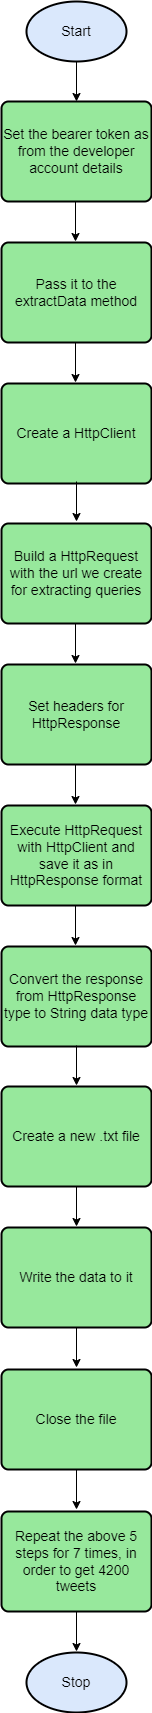

The diagram above was exported from draw.io. Its source (the exported page's mxGraphModel, read from the mxfile embedded in the PNG):
<mxGraphModel dx="868" dy="553" grid="1" gridSize="10" guides="1" tooltips="1" connect="1" arrows="1" fold="1" page="1" pageScale="1" pageWidth="850" pageHeight="1100" math="0" shadow="0">
  <root>
    <mxCell id="0" />
    <mxCell id="1" parent="0" />
    <mxCell id="WS8nzpArUCzPA9HUMViV-1" value="&lt;font style=&quot;font-size: 14px&quot;&gt;&lt;font style=&quot;font-size: 14px&quot;&gt;Sta&lt;/font&gt;rt&lt;/font&gt;" style="strokeWidth=2;html=1;shape=mxgraph.flowchart.start_1;whiteSpace=wrap;fillColor=#DAE8FC;strokeColor=#000000;" parent="1" vertex="1">
      <mxGeometry x="375" y="30" width="100" height="60" as="geometry" />
    </mxCell>
    <mxCell id="WS8nzpArUCzPA9HUMViV-2" value="Set the bearer token as from the developer account details" style="rounded=1;whiteSpace=wrap;html=1;absoluteArcSize=1;arcSize=14;strokeWidth=2;fontSize=14;fillColor=#97E89C;strokeColor=#000000;" parent="1" vertex="1">
      <mxGeometry x="350" y="130" width="150" height="100" as="geometry" />
    </mxCell>
    <mxCell id="WS8nzpArUCzPA9HUMViV-4" value="" style="endArrow=classic;html=1;rounded=0;fontSize=14;exitX=0.5;exitY=1;exitDx=0;exitDy=0;exitPerimeter=0;" parent="1" source="WS8nzpArUCzPA9HUMViV-1" target="WS8nzpArUCzPA9HUMViV-2" edge="1">
      <mxGeometry width="50" height="50" relative="1" as="geometry">
        <mxPoint x="400" y="290" as="sourcePoint" />
        <mxPoint x="450" y="240" as="targetPoint" />
      </mxGeometry>
    </mxCell>
    <mxCell id="WS8nzpArUCzPA9HUMViV-5" value="Pass it to the extractData method" style="rounded=1;whiteSpace=wrap;html=1;absoluteArcSize=1;arcSize=14;strokeWidth=2;fontSize=14;fillColor=#97E89C;strokeColor=#000000;" parent="1" vertex="1">
      <mxGeometry x="350" y="271" width="150" height="100" as="geometry" />
    </mxCell>
    <mxCell id="WS8nzpArUCzPA9HUMViV-6" value="" style="endArrow=classic;html=1;rounded=0;fontSize=14;exitX=0.5;exitY=1;exitDx=0;exitDy=0;exitPerimeter=0;" parent="1" edge="1">
      <mxGeometry width="50" height="50" relative="1" as="geometry">
        <mxPoint x="424" y="230" as="sourcePoint" />
        <mxPoint x="424" y="270" as="targetPoint" />
      </mxGeometry>
    </mxCell>
    <mxCell id="WS8nzpArUCzPA9HUMViV-7" value="" style="endArrow=classic;html=1;rounded=0;fontSize=14;exitX=0.5;exitY=1;exitDx=0;exitDy=0;exitPerimeter=0;" parent="1" edge="1">
      <mxGeometry width="50" height="50" relative="1" as="geometry">
        <mxPoint x="424" y="371" as="sourcePoint" />
        <mxPoint x="424" y="411" as="targetPoint" />
      </mxGeometry>
    </mxCell>
    <mxCell id="WS8nzpArUCzPA9HUMViV-8" value="Create a HttpClient" style="rounded=1;whiteSpace=wrap;html=1;absoluteArcSize=1;arcSize=14;strokeWidth=2;fontSize=14;fillColor=#97E89C;strokeColor=#000000;" parent="1" vertex="1">
      <mxGeometry x="350" y="412" width="150" height="100" as="geometry" />
    </mxCell>
    <mxCell id="WS8nzpArUCzPA9HUMViV-9" value="Build a HttpRequest with the url we create for extracting queries" style="rounded=1;whiteSpace=wrap;html=1;absoluteArcSize=1;arcSize=14;strokeWidth=2;fontSize=14;fillColor=#97E89C;strokeColor=#000000;" parent="1" vertex="1">
      <mxGeometry x="350" y="552" width="150" height="100" as="geometry" />
    </mxCell>
    <mxCell id="WS8nzpArUCzPA9HUMViV-10" value="" style="endArrow=classic;html=1;rounded=0;fontSize=14;exitX=0.5;exitY=1;exitDx=0;exitDy=0;exitPerimeter=0;" parent="1" edge="1">
      <mxGeometry width="50" height="50" relative="1" as="geometry">
        <mxPoint x="425" y="510" as="sourcePoint" />
        <mxPoint x="425" y="550" as="targetPoint" />
      </mxGeometry>
    </mxCell>
    <mxCell id="WS8nzpArUCzPA9HUMViV-11" value="" style="endArrow=classic;html=1;rounded=0;fontSize=14;exitX=0.5;exitY=1;exitDx=0;exitDy=0;exitPerimeter=0;" parent="1" edge="1">
      <mxGeometry width="50" height="50" relative="1" as="geometry">
        <mxPoint x="424" y="652" as="sourcePoint" />
        <mxPoint x="424" y="692" as="targetPoint" />
      </mxGeometry>
    </mxCell>
    <mxCell id="WS8nzpArUCzPA9HUMViV-12" value="Set headers for HttpResponse" style="rounded=1;whiteSpace=wrap;html=1;absoluteArcSize=1;arcSize=14;strokeWidth=2;fontSize=14;fillColor=#97E89C;strokeColor=#000000;" parent="1" vertex="1">
      <mxGeometry x="350" y="693" width="150" height="100" as="geometry" />
    </mxCell>
    <mxCell id="WS8nzpArUCzPA9HUMViV-13" value="Execute HttpRequest with HttpClient and save it as in HttpResponse format" style="rounded=1;whiteSpace=wrap;html=1;absoluteArcSize=1;arcSize=14;strokeWidth=2;fontSize=14;fillColor=#97E89C;strokeColor=#000000;" parent="1" vertex="1">
      <mxGeometry x="350" y="834" width="150" height="100" as="geometry" />
    </mxCell>
    <mxCell id="WS8nzpArUCzPA9HUMViV-14" value="" style="endArrow=classic;html=1;rounded=0;fontSize=14;exitX=0.5;exitY=1;exitDx=0;exitDy=0;exitPerimeter=0;" parent="1" edge="1">
      <mxGeometry width="50" height="50" relative="1" as="geometry">
        <mxPoint x="424" y="793" as="sourcePoint" />
        <mxPoint x="424" y="833" as="targetPoint" />
      </mxGeometry>
    </mxCell>
    <mxCell id="WS8nzpArUCzPA9HUMViV-15" value="" style="endArrow=classic;html=1;rounded=0;fontSize=14;exitX=0.5;exitY=1;exitDx=0;exitDy=0;exitPerimeter=0;" parent="1" edge="1">
      <mxGeometry width="50" height="50" relative="1" as="geometry">
        <mxPoint x="424" y="934" as="sourcePoint" />
        <mxPoint x="424" y="974" as="targetPoint" />
      </mxGeometry>
    </mxCell>
    <mxCell id="WS8nzpArUCzPA9HUMViV-16" value="Convert the response from HttpResponse type to String data type" style="rounded=1;whiteSpace=wrap;html=1;absoluteArcSize=1;arcSize=14;strokeWidth=2;fontSize=14;fillColor=#97E89C;" parent="1" vertex="1">
      <mxGeometry x="350" y="975" width="150" height="100" as="geometry" />
    </mxCell>
    <mxCell id="WS8nzpArUCzPA9HUMViV-17" value="" style="endArrow=classic;html=1;rounded=0;fontSize=14;exitX=0.5;exitY=1;exitDx=0;exitDy=0;exitPerimeter=0;" parent="1" edge="1">
      <mxGeometry width="50" height="50" relative="1" as="geometry">
        <mxPoint x="425" y="1074" as="sourcePoint" />
        <mxPoint x="425" y="1114" as="targetPoint" />
      </mxGeometry>
    </mxCell>
    <mxCell id="WS8nzpArUCzPA9HUMViV-18" value="Create a new .txt file" style="rounded=1;whiteSpace=wrap;html=1;absoluteArcSize=1;arcSize=14;strokeWidth=2;fontSize=14;fillColor=#97E89C;" parent="1" vertex="1">
      <mxGeometry x="350" y="1115" width="150" height="100" as="geometry" />
    </mxCell>
    <mxCell id="WS8nzpArUCzPA9HUMViV-19" value="Write the data to it" style="rounded=1;whiteSpace=wrap;html=1;absoluteArcSize=1;arcSize=14;strokeWidth=2;fontSize=14;fillColor=#97E89C;" parent="1" vertex="1">
      <mxGeometry x="350" y="1256" width="150" height="100" as="geometry" />
    </mxCell>
    <mxCell id="WS8nzpArUCzPA9HUMViV-20" value="" style="endArrow=classic;html=1;rounded=0;fontSize=14;exitX=0.5;exitY=1;exitDx=0;exitDy=0;exitPerimeter=0;" parent="1" edge="1">
      <mxGeometry width="50" height="50" relative="1" as="geometry">
        <mxPoint x="425" y="1215" as="sourcePoint" />
        <mxPoint x="425" y="1255" as="targetPoint" />
      </mxGeometry>
    </mxCell>
    <mxCell id="WS8nzpArUCzPA9HUMViV-21" value="" style="endArrow=classic;html=1;rounded=0;fontSize=14;exitX=0.5;exitY=1;exitDx=0;exitDy=0;exitPerimeter=0;" parent="1" edge="1">
      <mxGeometry width="50" height="50" relative="1" as="geometry">
        <mxPoint x="425" y="1356" as="sourcePoint" />
        <mxPoint x="425" y="1396" as="targetPoint" />
      </mxGeometry>
    </mxCell>
    <mxCell id="WS8nzpArUCzPA9HUMViV-22" value="" style="endArrow=classic;html=1;rounded=0;fontSize=14;exitX=0.5;exitY=1;exitDx=0;exitDy=0;exitPerimeter=0;" parent="1" edge="1">
      <mxGeometry width="50" height="50" relative="1" as="geometry">
        <mxPoint x="425" y="1498" as="sourcePoint" />
        <mxPoint x="425" y="1538" as="targetPoint" />
      </mxGeometry>
    </mxCell>
    <mxCell id="WS8nzpArUCzPA9HUMViV-23" value="" style="endArrow=classic;html=1;rounded=0;fontSize=14;exitX=0.5;exitY=1;exitDx=0;exitDy=0;exitPerimeter=0;" parent="1" edge="1">
      <mxGeometry width="50" height="50" relative="1" as="geometry">
        <mxPoint x="425" y="1640" as="sourcePoint" />
        <mxPoint x="425" y="1680" as="targetPoint" />
      </mxGeometry>
    </mxCell>
    <mxCell id="WS8nzpArUCzPA9HUMViV-24" value="Close the file" style="rounded=1;whiteSpace=wrap;html=1;absoluteArcSize=1;arcSize=14;strokeWidth=2;fontSize=14;fillColor=#97E89C;" parent="1" vertex="1">
      <mxGeometry x="350" y="1398" width="150" height="100" as="geometry" />
    </mxCell>
    <mxCell id="WS8nzpArUCzPA9HUMViV-25" value="Repeat the above 5 steps for 7 times, in order to get 4200 tweets" style="rounded=1;whiteSpace=wrap;html=1;absoluteArcSize=1;arcSize=14;strokeWidth=2;fontSize=14;fillColor=#97E89C;" parent="1" vertex="1">
      <mxGeometry x="350" y="1540" width="150" height="100" as="geometry" />
    </mxCell>
    <mxCell id="WS8nzpArUCzPA9HUMViV-26" value="&lt;span style=&quot;font-size: 14px&quot;&gt;Stop&lt;/span&gt;" style="strokeWidth=2;html=1;shape=mxgraph.flowchart.start_1;whiteSpace=wrap;fillColor=#DAE8FC;" parent="1" vertex="1">
      <mxGeometry x="375" y="1681" width="100" height="60" as="geometry" />
    </mxCell>
  </root>
</mxGraphModel>